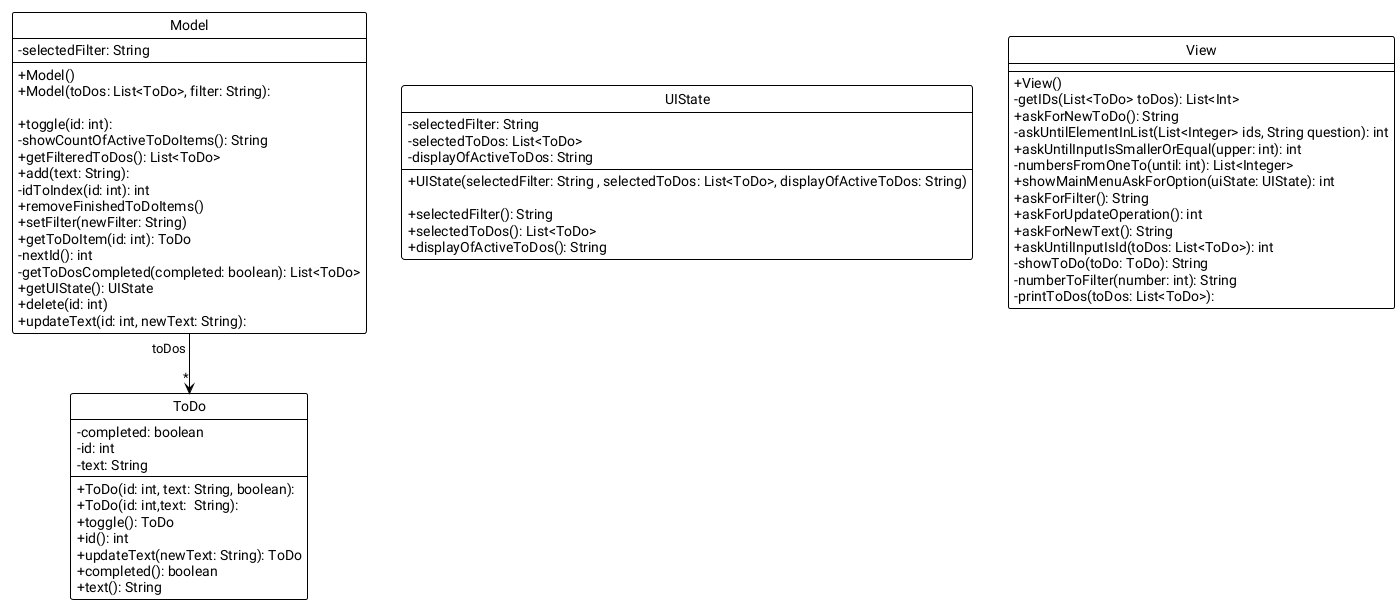

The diagram above was rendered by PlantUML. Its source (embedded in the PNG):
@startuml
skinparam classAttributeIconSize 0
hide circle
!theme plain
top to bottom direction

class Model {
	- selectedFilter: String
	+ Model()
	+ Model(toDos: List<ToDo>, filter: String): 
	
	+ toggle(id: int): 
	- showCountOfActiveToDoItems(): String
	+ getFilteredToDos(): List<ToDo>
	+ add(text: String): 
	- idToIndex(id: int): int
	+ removeFinishedToDoItems()
	+ setFilter(newFilter: String)
	+ getToDoItem(id: int): ToDo
	- nextId(): int
	- getToDosCompleted(completed: boolean): List<ToDo>
	+ getUIState(): UIState
	+ delete(id: int)
	+ updateText(id: int, newText: String):
}
class ToDo {
	
	- completed: boolean
	- id: int
	- text: String
	+ ToDo(id: int, text: String, boolean): 
	+ ToDo(id: int,text:  String): 
	+ toggle(): ToDo
	+ id(): int
	+ updateText(newText: String): ToDo
	+ completed(): boolean
	+ text(): String
}
class UIState {
	- selectedFilter: String
	- selectedToDos: List<ToDo>
	- displayOfActiveToDos: String
	+ UIState(selectedFilter: String , selectedToDos: List<ToDo>, displayOfActiveToDos: String)
	
	+ selectedFilter(): String
	+ selectedToDos(): List<ToDo>
	+ displayOfActiveToDos(): String
}

class View  {
	+ View()
	- getIDs(List<ToDo> toDos): List<Int>
	+ askForNewToDo(): String
	- askUntilElementInList(List<Integer> ids, String question): int
	+ askUntilInputIsSmallerOrEqual(upper: int): int
	- numbersFromOneTo(until: int): List<Integer>
	+ showMainMenuAskForOption(uiState: UIState): int
	+ askForFilter(): String
	+ askForUpdateOperation(): int
	+ askForNewText(): String
	+ askUntilInputIsId(toDos: List<ToDo>): int
	- showToDo(toDo: ToDo): String
	- numberToFilter(number: int): String
	- printToDos(toDos: List<ToDo>): 
}

Model   "toDos " -[plain]-> "\t*" ToDo    
@enduml